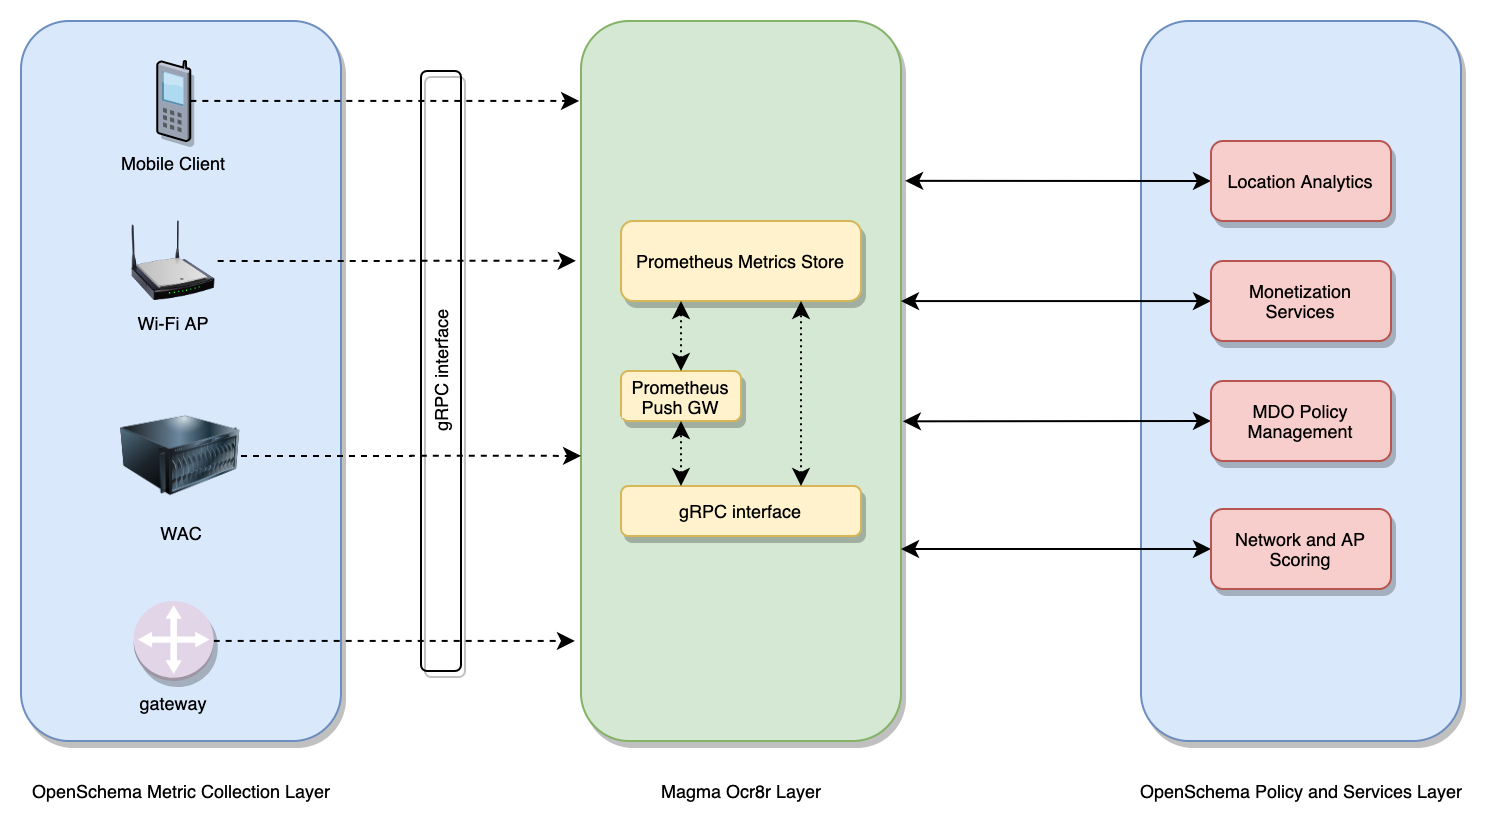

The diagram above was exported from draw.io. Its source (the exported page's mxGraphModel, read from the mxfile embedded in the PNG):
<mxGraphModel dx="1106" dy="1003" grid="1" gridSize="10" guides="1" tooltips="1" connect="1" arrows="1" fold="1" page="1" pageScale="1" pageWidth="1100" pageHeight="850" math="0" shadow="0">
  <root>
    <mxCell id="0" />
    <mxCell id="1" parent="0" />
    <mxCell id="Aw9GxDD70NRSF-SzMl5w-5" value="" style="rounded=1;whiteSpace=wrap;html=1;shadow=1;fillColor=#dae8fc;strokeColor=#6c8ebf;fontSize=9;gradientColor=none;glass=0;comic=0;" parent="1" vertex="1">
      <mxGeometry x="160" y="240" width="160" height="360" as="geometry" />
    </mxCell>
    <mxCell id="Aw9GxDD70NRSF-SzMl5w-6" value="" style="rounded=1;whiteSpace=wrap;html=1;shadow=1;fillColor=#d5e8d4;strokeColor=#82b366;fontSize=9;" parent="1" vertex="1">
      <mxGeometry x="440" y="240" width="160" height="360" as="geometry" />
    </mxCell>
    <mxCell id="Aw9GxDD70NRSF-SzMl5w-7" value="" style="rounded=1;whiteSpace=wrap;html=1;shadow=1;fillColor=#dae8fc;strokeColor=#6c8ebf;glass=0;fontSize=9;" parent="1" vertex="1">
      <mxGeometry x="720" y="240" width="160" height="360" as="geometry" />
    </mxCell>
    <mxCell id="Aw9GxDD70NRSF-SzMl5w-16" style="edgeStyle=orthogonalEdgeStyle;rounded=0;orthogonalLoop=1;jettySize=auto;html=1;entryX=-0.006;entryY=0.111;entryDx=0;entryDy=0;entryPerimeter=0;fontSize=9;strokeColor=#000000;dashed=1;" parent="1" source="Aw9GxDD70NRSF-SzMl5w-8" target="Aw9GxDD70NRSF-SzMl5w-6" edge="1">
      <mxGeometry relative="1" as="geometry" />
    </mxCell>
    <mxCell id="Aw9GxDD70NRSF-SzMl5w-8" value="Mobile Client" style="verticalLabelPosition=bottom;aspect=fixed;html=1;verticalAlign=top;strokeColor=none;align=center;outlineConnect=0;shape=mxgraph.citrix.cell_phone;shadow=1;fontSize=9;" parent="1" vertex="1">
      <mxGeometry x="228" y="260" width="16.67" height="40" as="geometry" />
    </mxCell>
    <mxCell id="Aw9GxDD70NRSF-SzMl5w-18" style="edgeStyle=orthogonalEdgeStyle;rounded=0;orthogonalLoop=1;jettySize=auto;html=1;entryX=0;entryY=0.604;entryDx=0;entryDy=0;entryPerimeter=0;fontSize=9;strokeColor=#000000;dashed=1;" parent="1" source="Aw9GxDD70NRSF-SzMl5w-9" target="Aw9GxDD70NRSF-SzMl5w-6" edge="1">
      <mxGeometry relative="1" as="geometry" />
    </mxCell>
    <mxCell id="Aw9GxDD70NRSF-SzMl5w-9" value="WAC" style="image;html=1;labelBackgroundColor=#DAE8FC;image=img/lib/clip_art/computers/Server_128x128.png;shadow=1;fontSize=9;" parent="1" vertex="1">
      <mxGeometry x="210" y="430" width="60" height="55" as="geometry" />
    </mxCell>
    <mxCell id="Aw9GxDD70NRSF-SzMl5w-17" style="edgeStyle=orthogonalEdgeStyle;rounded=0;orthogonalLoop=1;jettySize=auto;html=1;entryX=-0.016;entryY=0.333;entryDx=0;entryDy=0;entryPerimeter=0;fontSize=9;strokeColor=#000000;dashed=1;" parent="1" source="Aw9GxDD70NRSF-SzMl5w-10" target="Aw9GxDD70NRSF-SzMl5w-6" edge="1">
      <mxGeometry relative="1" as="geometry" />
    </mxCell>
    <mxCell id="Aw9GxDD70NRSF-SzMl5w-10" value="Wi-Fi AP" style="image;html=1;labelBackgroundColor=#DAE8FC;image=img/lib/clip_art/networking/Wireless_Router_N_128x128.png;shadow=1;fontSize=9;" parent="1" vertex="1">
      <mxGeometry x="214.34" y="340" width="44" height="40" as="geometry" />
    </mxCell>
    <mxCell id="Aw9GxDD70NRSF-SzMl5w-19" style="edgeStyle=orthogonalEdgeStyle;rounded=0;orthogonalLoop=1;jettySize=auto;html=1;entryX=-0.019;entryY=0.861;entryDx=0;entryDy=0;entryPerimeter=0;fontSize=9;strokeColor=#000000;dashed=1;" parent="1" source="Aw9GxDD70NRSF-SzMl5w-11" target="Aw9GxDD70NRSF-SzMl5w-6" edge="1">
      <mxGeometry relative="1" as="geometry" />
    </mxCell>
    <mxCell id="Aw9GxDD70NRSF-SzMl5w-11" value="gateway" style="outlineConnect=0;dashed=0;verticalLabelPosition=bottom;verticalAlign=top;align=center;html=1;shape=mxgraph.aws3.customer_gateway;fillColor=#e1d5e7;shadow=1;strokeColor=#9673a6;fontSize=9;" parent="1" vertex="1">
      <mxGeometry x="216.34" y="530" width="40" height="40" as="geometry" />
    </mxCell>
    <mxCell id="Aw9GxDD70NRSF-SzMl5w-22" value="Prometheus Metrics Store" style="rounded=1;whiteSpace=wrap;html=1;shadow=1;labelBackgroundColor=#FFF2CC;fontSize=9;fillColor=#FFF2CC;strokeColor=#d6b656;" parent="1" vertex="1">
      <mxGeometry x="460" y="340" width="120" height="40" as="geometry" />
    </mxCell>
    <mxCell id="Aw9GxDD70NRSF-SzMl5w-23" value="gRPC interface" style="rounded=1;whiteSpace=wrap;html=1;shadow=1;labelBackgroundColor=#FFF2CC;fontSize=9;fillColor=#FFF2CC;strokeColor=#d6b656;" parent="1" vertex="1">
      <mxGeometry x="460" y="472.5" width="120" height="25" as="geometry" />
    </mxCell>
    <mxCell id="Aw9GxDD70NRSF-SzMl5w-24" value="Prometheus Push GW" style="rounded=1;whiteSpace=wrap;html=1;shadow=1;labelBackgroundColor=#FFF2CC;fontSize=9;fillColor=#FFF2CC;strokeColor=#d6b656;" parent="1" vertex="1">
      <mxGeometry x="460" y="415" width="60" height="25" as="geometry" />
    </mxCell>
    <mxCell id="Aw9GxDD70NRSF-SzMl5w-33" style="edgeStyle=orthogonalEdgeStyle;rounded=1;orthogonalLoop=1;jettySize=auto;html=1;entryX=1.013;entryY=0.222;entryDx=0;entryDy=0;entryPerimeter=0;strokeColor=#000000;fontSize=9;shadow=0;jumpStyle=arc;startArrow=classic;startFill=1;" parent="1" source="Aw9GxDD70NRSF-SzMl5w-25" target="Aw9GxDD70NRSF-SzMl5w-6" edge="1">
      <mxGeometry relative="1" as="geometry" />
    </mxCell>
    <mxCell id="Aw9GxDD70NRSF-SzMl5w-25" value="Location Analytics" style="rounded=1;whiteSpace=wrap;html=1;shadow=1;labelBackgroundColor=#F8CECC;fillColor=#F8CECC;fontSize=9;strokeColor=#b85450;" parent="1" vertex="1">
      <mxGeometry x="755" y="300" width="90" height="40" as="geometry" />
    </mxCell>
    <mxCell id="Aw9GxDD70NRSF-SzMl5w-34" style="edgeStyle=orthogonalEdgeStyle;rounded=1;orthogonalLoop=1;jettySize=auto;html=1;entryX=1;entryY=0.389;entryDx=0;entryDy=0;entryPerimeter=0;strokeColor=#000000;fontSize=9;jumpStyle=arc;startArrow=classic;startFill=1;" parent="1" source="Aw9GxDD70NRSF-SzMl5w-26" target="Aw9GxDD70NRSF-SzMl5w-6" edge="1">
      <mxGeometry relative="1" as="geometry" />
    </mxCell>
    <mxCell id="Aw9GxDD70NRSF-SzMl5w-26" value="Monetization Services" style="rounded=1;whiteSpace=wrap;html=1;shadow=1;labelBackgroundColor=#F8CECC;fillColor=#F8CECC;fontSize=9;strokeColor=#b85450;" parent="1" vertex="1">
      <mxGeometry x="755" y="360" width="90" height="40" as="geometry" />
    </mxCell>
    <mxCell id="Aw9GxDD70NRSF-SzMl5w-35" style="edgeStyle=orthogonalEdgeStyle;rounded=1;orthogonalLoop=1;jettySize=auto;html=1;entryX=1.006;entryY=0.556;entryDx=0;entryDy=0;entryPerimeter=0;strokeColor=#000000;fontSize=9;jumpStyle=arc;startArrow=classic;startFill=1;" parent="1" source="Aw9GxDD70NRSF-SzMl5w-27" target="Aw9GxDD70NRSF-SzMl5w-6" edge="1">
      <mxGeometry relative="1" as="geometry" />
    </mxCell>
    <mxCell id="Aw9GxDD70NRSF-SzMl5w-27" value="MDO Policy Management" style="rounded=1;whiteSpace=wrap;html=1;shadow=1;labelBackgroundColor=#F8CECC;fillColor=#F8CECC;fontSize=9;strokeColor=#b85450;" parent="1" vertex="1">
      <mxGeometry x="755" y="420" width="90" height="40" as="geometry" />
    </mxCell>
    <mxCell id="Aw9GxDD70NRSF-SzMl5w-36" style="edgeStyle=orthogonalEdgeStyle;rounded=1;orthogonalLoop=1;jettySize=auto;html=1;strokeColor=#000000;fontSize=9;jumpStyle=arc;startArrow=classic;startFill=1;" parent="1" source="Aw9GxDD70NRSF-SzMl5w-28" edge="1">
      <mxGeometry relative="1" as="geometry">
        <mxPoint x="600" y="504" as="targetPoint" />
      </mxGeometry>
    </mxCell>
    <mxCell id="Aw9GxDD70NRSF-SzMl5w-28" value="Network and AP Scoring" style="rounded=1;whiteSpace=wrap;html=1;shadow=1;labelBackgroundColor=#F8CECC;fillColor=#F8CECC;fontSize=9;strokeColor=#b85450;" parent="1" vertex="1">
      <mxGeometry x="755" y="484" width="90" height="40" as="geometry" />
    </mxCell>
    <mxCell id="Aw9GxDD70NRSF-SzMl5w-29" value="" style="endArrow=classic;startArrow=classic;html=1;fontSize=9;exitX=0.25;exitY=0;exitDx=0;exitDy=0;strokeColor=#000000;dashed=1;dashPattern=1 2;" parent="1" source="Aw9GxDD70NRSF-SzMl5w-23" edge="1">
      <mxGeometry width="50" height="50" relative="1" as="geometry">
        <mxPoint x="440" y="490" as="sourcePoint" />
        <mxPoint x="490" y="440" as="targetPoint" />
      </mxGeometry>
    </mxCell>
    <mxCell id="Aw9GxDD70NRSF-SzMl5w-30" value="" style="endArrow=classic;startArrow=classic;html=1;fontSize=9;exitX=0.75;exitY=0;exitDx=0;exitDy=0;entryX=0.75;entryY=1;entryDx=0;entryDy=0;strokeColor=#000000;dashed=1;dashPattern=1 2;" parent="1" source="Aw9GxDD70NRSF-SzMl5w-23" target="Aw9GxDD70NRSF-SzMl5w-22" edge="1">
      <mxGeometry width="50" height="50" relative="1" as="geometry">
        <mxPoint x="550" y="465" as="sourcePoint" />
        <mxPoint x="600" y="415" as="targetPoint" />
      </mxGeometry>
    </mxCell>
    <mxCell id="Aw9GxDD70NRSF-SzMl5w-31" value="" style="endArrow=classic;startArrow=classic;html=1;fontSize=9;entryX=0.25;entryY=1;entryDx=0;entryDy=0;exitX=0.5;exitY=0;exitDx=0;exitDy=0;strokeColor=#000000;dashed=1;dashPattern=1 2;" parent="1" source="Aw9GxDD70NRSF-SzMl5w-24" target="Aw9GxDD70NRSF-SzMl5w-22" edge="1">
      <mxGeometry width="50" height="50" relative="1" as="geometry">
        <mxPoint x="480" y="440" as="sourcePoint" />
        <mxPoint x="530" y="390" as="targetPoint" />
      </mxGeometry>
    </mxCell>
    <mxCell id="Aw9GxDD70NRSF-SzMl5w-38" value="&lt;font style=&quot;font-size: 9px;&quot;&gt;OpenSchema Metric Collection Layer&lt;/font&gt;" style="text;html=1;align=center;verticalAlign=middle;resizable=0;points=[];autosize=1;fontSize=9;" parent="1" vertex="1">
      <mxGeometry x="160" y="615" width="160" height="20" as="geometry" />
    </mxCell>
    <mxCell id="Aw9GxDD70NRSF-SzMl5w-39" value="&lt;font style=&quot;font-size: 9px;&quot;&gt;Magma Ocr8r Layer&lt;/font&gt;" style="text;html=1;align=center;verticalAlign=middle;resizable=0;points=[];autosize=1;fontSize=9;" parent="1" vertex="1">
      <mxGeometry x="470" y="615" width="100" height="20" as="geometry" />
    </mxCell>
    <mxCell id="Aw9GxDD70NRSF-SzMl5w-42" value="&lt;font style=&quot;font-size: 9px;&quot;&gt;OpenSchema Policy and Services Layer&lt;/font&gt;" style="text;html=1;align=center;verticalAlign=middle;resizable=0;points=[];autosize=1;fontSize=9;" parent="1" vertex="1">
      <mxGeometry x="710" y="615" width="180" height="20" as="geometry" />
    </mxCell>
    <mxCell id="Aw9GxDD70NRSF-SzMl5w-44" value="gRPC interface" style="rounded=1;whiteSpace=wrap;html=1;shadow=1;glass=0;comic=0;labelBackgroundColor=none;fillColor=none;gradientColor=none;fontSize=9;rotation=-90;" parent="1" vertex="1">
      <mxGeometry x="220" y="405" width="300" height="20" as="geometry" />
    </mxCell>
  </root>
</mxGraphModel>